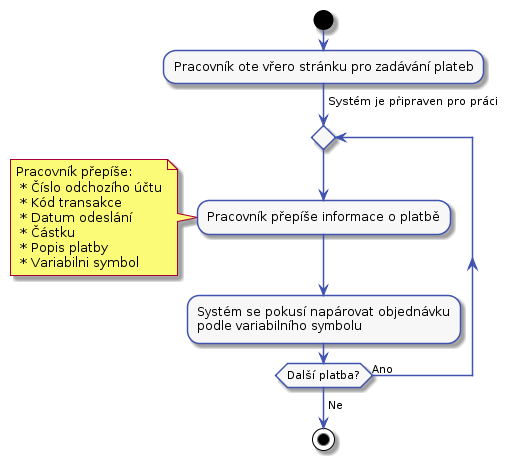

The diagram above was rendered by PlantUML. Its source (embedded in the PNG):
@startuml



skinparam activity {
    BorderColor #4053AF
    ArrowColor #4053AF
    FontName Roboto
    BackgroundColor #F7F7F7
}

skinparam activityDiamond {
    BorderColor #4053AF
    ArrowColor #4053AF
    FontName Roboto
    BackgroundColor #F7F7F7
}

skinparam actor {
    BorderColor #4053AF
    ArrowColor #4053AF
    FontName Roboto
    BackgroundColor #F7F7F7
}

skinparam useCase {
    BorderColor #4053AF
    ArrowColor #4053AF
    FontName Roboto
    BackgroundColor #F7F7F7
}

skinparam state {
    BorderColor #4053AF
    ArrowColor #4053AF
    FontName Roboto
    BackgroundColor #F7F7F7
}

skinparam sequence {
    ParticipantBorderColor #4053AF
    ParticipantBackgroundColor #F7F7F7
}


start

:Pracovník ote vřero stránku pro zadávání plateb;

-> Systém je připraven pro práci;

repeat

  :Pracovník přepíše informace o platbě;
 note left
  Pracovník přepíše:
   * Číslo odchozího účtu
   * Kód transakce
   * Datum odeslání
   * Částku
   * Popis platby
   * Variabilni symbol
end note
:Systém se pokusí napárovat objednávku
podle variabilního symbolu;
repeat while (Další platba?) is (Ano)
->Ne;

stop
@enduml